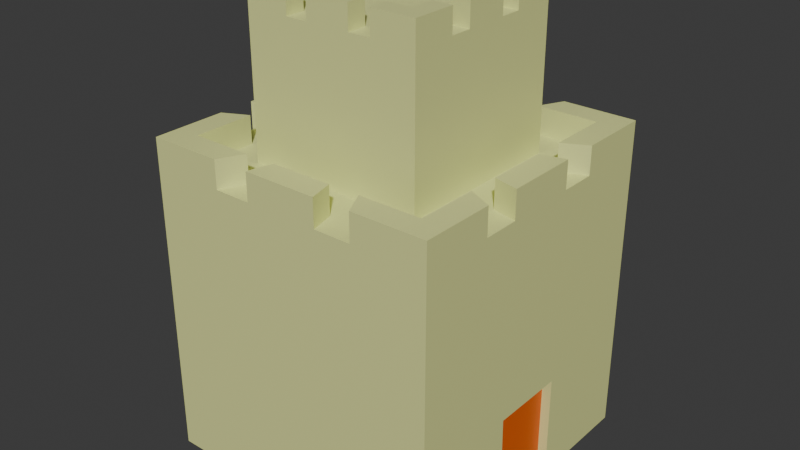 # Source: Barracks_0_1.blend  (saved by Blender 5.0.119; exported with 4.5.12 LTS)
import bpy
from mathutils import Matrix  # noqa: F401  (used for matrix-valued properties, if any)

bpy.ops.wm.read_factory_settings(use_empty=True)
scene = bpy.context.scene
scene.name = 'Scene'

# ---- collections
col_collection = bpy.data.collections.new('Collection'); scene.collection.children.link(col_collection)

# ---- materials (node trees are filled in below, after node groups)
mat_wall = bpy.data.materials.new('Wall')
mat_wood = bpy.data.materials.new('Wood')

# ---- material node trees
mat_wall.use_nodes = True; mat_wall.node_tree.nodes.clear()
_N = mat_wall.node_tree.nodes; _L = mat_wall.node_tree.links
n0 = _N.new('ShaderNodeBsdfPrincipled'); n0.name = 'Principled BSDF'; n0.location = (-200, 100)
n0.inputs[0].default_value = (0.7653, 0.8, 0.3168, 1.0)
n1 = _N.new('ShaderNodeOutputMaterial'); n1.name = 'Material Output'; n1.location = (200, 100)
_L.new(n0.outputs[0], n1.inputs[0])
n1.is_active_output = True
mat_wood.use_nodes = True; mat_wood.node_tree.nodes.clear()
_N = mat_wood.node_tree.nodes; _L = mat_wood.node_tree.links
n0 = _N.new('ShaderNodeBsdfPrincipled'); n0.name = 'Principled BSDF'; n0.location = (-200, 100)
n0.inputs[0].default_value = (0.8, 0.1173, 0.0, 1.0)
n1 = _N.new('ShaderNodeOutputMaterial'); n1.name = 'Material Output'; n1.location = (200, 100)
_L.new(n0.outputs[0], n1.inputs[0])
n1.is_active_output = True

# ---- world
world_world = bpy.data.worlds.new('World'); scene.world = world_world
world_world.use_nodes = True; world_world.node_tree.nodes.clear()
_N = world_world.node_tree.nodes; _L = world_world.node_tree.links
n0 = _N.new('ShaderNodeOutputWorld'); n0.name = 'World Output'; n0.location = (200, 100)
n1 = _N.new('ShaderNodeBackground'); n1.name = 'Background'; n1.location = (-200, 100)
n1.inputs[0].default_value = (0.05088, 0.05088, 0.05088, 1.0)
_L.new(n1.outputs[0], n0.inputs[0])
n0.is_active_output = True
world_world.color = (0.05088, 0.05088, 0.05088)
world_world.sun_shadow_jitter_overblur = 0.0

# ---- meshes
me_plane_001 = bpy.data.meshes.new('Plane.001')
me_plane_001.from_pydata([(-1.0, -1.0, 0.0), (1.0, -1.0, 0.0), (-1.0, 1.0, 0.0), (1.0, 1.0, 0.0), (-0.5933, -0.5933, 2.0), (0.5933, -0.5933, 2.0), (-0.5933, 0.5933, 2.0), (0.5933, 0.5933, 2.0), (-1.0, 1.0, 2.0), (-1.0, -1.0, 2.0), (1.0, -1.0, 2.0), (1.0, 1.0, 2.0), (-0.8318, 0.8318, 2.0), (-0.8318, -0.8318, 2.0), (0.8318, -0.8318, 2.0), (0.8318, 0.8318, 2.0), (0.0, -1.0, 0.0), (0.0, 1.0, 0.0), (0.0, -1.0, 2.0), (0.0, 1.0, 2.0), (0.0, -0.8318, 2.0), (0.0, 0.8318, 2.0), (0.0, -0.5933, 2.0), (0.0, 0.5933, 2.0), (-1.0, 0.0, 0.0), (1.0, 0.0, 0.0), (-1.0, 0.0, 2.0), (1.0, 0.0, 2.0), (-0.8318, 0.0, 2.0), (0.8318, 0.0, 2.0), (-0.5933, 0.0, 2.0), (0.5933, 0.0, 2.0), (0.0, 0.0, 0.0), (-0.5, 1.0, 0.0), (-0.5, 1.0, 2.0), (-0.4159, 0.8318, 2.0), (-0.2966, 0.5933, 2.0), (-0.5, -1.0, 0.0), (-0.5, -1.0, 2.0), (-0.4159, -0.8318, 2.0), (-0.2966, -0.5933, 2.0), (-0.5, 0.0, 0.0), (0.5, -1.0, 0.0), (0.5, -1.0, 2.0), (0.4159, -0.8318, 2.0), (0.2966, -0.5933, 2.0), (0.5, 1.0, 0.0), (0.5, 1.0, 2.0), (0.4159, 0.8318, 2.0), (0.2966, 0.5933, 2.0), (0.5, 0.0, 0.0), (1.0, 0.5, 0.0), (1.0, 0.5, 2.0), (0.8318, 0.4159, 2.0), (0.5933, 0.2966, 2.0), (-1.0, 0.5, 0.0), (-1.0, 0.5, 2.0), (-0.8318, 0.4159, 2.0), (-0.5933, 0.2966, 2.0), (0.0, 0.5, 0.0), (-0.5, 0.5, 0.0), (0.5, 0.5, 0.0), (-1.0, -0.5, 0.0), (-1.0, -0.5, 2.0), (-0.8318, -0.4159, 2.0), (-0.5933, -0.2966, 2.0), (0.0, -0.5, 0.0), (1.0, -0.5, 0.0), (1.0, -0.5, 2.0), (0.8318, -0.4159, 2.0), (0.5933, -0.2966, 2.0), (-0.5, -0.5, 0.0), (0.5, -0.5, 0.0), (-0.25, -1.0, 0.0), (-0.25, -1.0, 2.0), (-0.208, -0.8318, 2.0), (-0.1483, -0.5933, 2.0), (-0.25, 0.0, 0.0), (-0.25, 1.0, 0.0), (-0.25, 1.0, 2.0), (-0.208, 0.8318, 2.0), (-0.1483, 0.5933, 2.0), (-0.25, 0.5, 0.0), (-0.25, -0.5, 0.0), (0.25, 1.0, 0.0), (0.25, 1.0, 2.0), (0.208, 0.8318, 2.0), (0.1483, 0.5933, 2.0), (0.25, -1.0, 0.0), (0.25, -1.0, 2.0), (0.208, -0.8318, 2.0), (0.1483, -0.5933, 2.0), (0.25, 0.0, 0.0), (0.25, 0.5, 0.0), (0.25, -0.5, 0.0), (-1.0, 0.25, 0.0), (-1.0, 0.25, 2.0), (-0.8318, 0.208, 2.0), (-0.5933, 0.1483, 2.0), (0.0, 0.25, 0.0), (-0.5, 0.25, 0.0), (0.5, 0.25, 0.0), (1.0, 0.25, 0.0), (1.0, 0.25, 2.0), (0.8318, 0.208, 2.0), (0.5933, 0.1483, 2.0), (-0.25, 0.25, 0.0), (0.25, 0.25, 0.0), (1.0, -0.25, 0.0), (1.0, -0.25, 2.0), (0.8318, -0.208, 2.0), (0.5933, -0.1483, 2.0), (-1.0, -0.25, 0.0), (-1.0, -0.25, 2.0), (-0.8318, -0.208, 2.0), (-0.5933, -0.1483, 2.0), (0.0, -0.25, 0.0), (-0.5, -0.25, 0.0), (0.5, -0.25, 0.0), (-0.25, -0.25, 0.0), (0.25, -0.25, 0.0), (-1.0, -0.5, 2.187), (-1.0, -1.0, 2.187), (0.5, -1.0, 2.187), (1.0, -1.0, 2.187), (1.0, 0.5, 2.187), (1.0, 1.0, 2.187), (-0.5, 1.0, 2.187), (-1.0, 1.0, 2.187), (-0.8318, -0.4159, 2.187), (-0.8318, -0.8318, 2.187), (0.4159, -0.8318, 2.187), (0.8318, -0.8318, 2.187), (0.8318, 0.4159, 2.187), (0.8318, 0.8318, 2.187), (-0.4159, 0.8318, 2.187), (-0.8318, 0.8318, 2.187), (-0.25, -1.0, 2.187), (0.0, -1.0, 2.187), (0.25, 1.0, 2.187), (0.0, 1.0, 2.187), (-0.208, -0.8318, 2.187), (0.0, -0.8318, 2.187), (0.208, 0.8318, 2.187), (0.0, 0.8318, 2.187), (-1.0, 0.25, 2.187), (-1.0, 0.0, 2.187), (1.0, -0.25, 2.187), (1.0, 0.0, 2.187), (-0.8318, 0.208, 2.187), (-0.8318, 0.0, 2.187), (0.8318, -0.208, 2.187), (0.8318, 0.0, 2.187), (-0.5, -1.0, 2.187), (-0.4159, -0.8318, 2.187), (0.5, 1.0, 2.187), (0.4159, 0.8318, 2.187), (-1.0, 0.5, 2.187), (-0.8318, 0.4159, 2.187), (1.0, -0.5, 2.187), (0.8318, -0.4159, 2.187), (-0.25, 1.0, 2.187), (-0.208, 0.8318, 2.187), (0.25, -1.0, 2.187), (0.208, -0.8318, 2.187), (1.0, 0.25, 2.187), (0.8318, 0.208, 2.187), (-1.0, -0.25, 2.187), (-0.8318, -0.208, 2.187), (-0.4602, -0.2966, 2.941), (-0.4602, -0.4602, 2.941), (0.2966, -0.4602, 2.941), (0.4602, -0.4602, 2.941), (0.4602, 0.2966, 2.941), (0.4602, 0.4602, 2.941), (-0.2966, 0.4602, 2.941), (-0.4602, 0.4602, 2.941), (-0.1483, -0.4602, 2.941), (3.982e-08, -0.4602, 2.941), (0.1483, 0.4602, 2.941), (3.982e-08, 0.4602, 2.941), (-0.4602, 0.1483, 2.941), (-0.4602, 0.0, 2.941), (0.4602, -0.1483, 2.941), (0.4602, 0.0, 2.941), (-0.1483, 0.4602, 2.941), (-0.2966, -0.4602, 2.941), (0.1483, -0.4602, 2.941), (0.2966, 0.4602, 2.941), (0.4602, 0.1483, 2.941), (-0.4602, 0.2966, 2.941), (-0.4602, -0.1483, 2.941), (0.4602, -0.2966, 2.941), (-0.5933, -0.2966, 2.941), (-0.5933, -0.5933, 2.941), (0.2966, -0.5933, 2.941), (0.5933, -0.5933, 2.941), (0.5933, 0.2966, 2.941), (0.5933, 0.5933, 2.941), (-0.2966, 0.5933, 2.941), (-0.5933, 0.5933, 2.941), (-0.1483, -0.5933, 2.941), (3.982e-08, -0.5933, 2.941), (0.1483, 0.5933, 2.941), (3.982e-08, 0.5933, 2.941), (-0.5933, 0.1483, 2.941), (-0.5933, 0.0, 2.941), (0.5933, -0.1483, 2.941), (0.5933, 0.0, 2.941), (-0.1483, 0.5933, 2.941), (-0.2966, -0.5933, 2.941), (0.1483, -0.5933, 2.941), (0.2966, 0.5933, 2.941), (0.5933, 0.1483, 2.941), (-0.5933, 0.2966, 2.941), (-0.5933, -0.1483, 2.941), (0.5933, -0.2966, 2.941), (-0.5933, -0.2966, 3.101), (-0.5933, -0.5933, 3.101), (0.2966, -0.5933, 3.101), (0.5933, -0.5933, 3.101), (0.5933, 0.2966, 3.101), (0.5933, 0.5933, 3.101), (-0.2966, 0.5933, 3.101), (-0.5933, 0.5933, 3.101), (-0.1483, -0.5933, 3.101), (3.982e-08, -0.5933, 3.101), (0.1483, 0.5933, 3.101), (3.982e-08, 0.5933, 3.101), (-0.5933, 0.1483, 3.101), (-0.5933, 0.0, 3.101), (0.5933, -0.1483, 3.101), (0.5933, 0.0, 3.101), (-0.2966, -0.5933, 3.101), (0.2966, 0.5933, 3.101), (-0.5933, 0.2966, 3.101), (0.5933, -0.2966, 3.101), (-0.1483, 0.5933, 3.101), (0.1483, -0.5933, 3.101), (0.5933, 0.1483, 3.101), (-0.5933, -0.1483, 3.101), (-0.4602, -0.2966, 3.101), (-0.4602, -0.4602, 3.101), (0.2966, -0.4602, 3.101), (0.4602, -0.4602, 3.101), (0.4602, 0.2966, 3.101), (0.4602, 0.4602, 3.101), (-0.2966, 0.4602, 3.101), (-0.4602, 0.4602, 3.101), (-0.1483, -0.4602, 3.101), (3.982e-08, -0.4602, 3.101), (0.1483, 0.4602, 3.101), (3.982e-08, 0.4602, 3.101), (-0.4602, 0.1483, 3.101), (-0.4602, 0.0, 3.101), (0.4602, -0.1483, 3.101), (0.4602, 0.0, 3.101), (-0.2966, -0.4602, 3.101), (0.2966, 0.4602, 3.101), (-0.4602, 0.2966, 3.101), (0.4602, -0.2966, 3.101), (-0.1483, 0.4602, 3.101), (0.1483, -0.4602, 3.101), (0.4602, 0.1483, 3.101), (-0.4602, -0.1483, 3.101), (0.9368, -0.25, 0.0), (1.0, 0.25, 0.7056), (1.0, -0.2646, 0.7055), (0.9368, 0.0, 0.0), (0.9368, 0.25, 0.0), (0.9368, 0.25, 0.7056), (0.9368, -0.2646, 0.7055)], [], [(61, 46, 3, 51), (11, 47, 155, 126), (82, 78, 17, 59), (119, 77, 32, 116), (118, 50, 25, 108), (112, 24, 41, 117), (55, 2, 33, 60), (28, 97, 149, 150, 168, 114), (75, 39, 38, 74), (120, 92, 50, 118), (8, 56, 157, 128), (70, 5, 14, 69, 110, 29, 104, 53, 15, 7, 54, 105, 31, 111), (86, 48, 47, 85), (93, 84, 46, 61), (107, 93, 61, 101), (95, 55, 60, 100), (64, 63, 121, 129), (49, 7, 15, 48, 86, 21, 80, 35, 12, 6, 36, 81, 23, 87), (106, 82, 59, 99), (97, 57, 56, 96), (101, 61, 51, 102), (88, 94, 72, 42), (0, 62, 71, 37), (62, 0, 9, 63, 113, 26, 96, 56, 8, 2, 55, 95, 24, 112), (42, 72, 67, 1), (34, 8, 128, 127), (42, 1, 10, 43, 89, 18, 74, 38, 9, 0, 37, 73, 16, 88), (40, 4, 13, 39, 75, 20, 90, 44, 14, 5, 45, 91, 22, 76), (73, 83, 66, 16), (110, 69, 68, 109), (37, 71, 83, 73), (100, 60, 82, 106), (97, 96, 145, 149), (21, 86, 143, 144, 162, 80), (117, 41, 77, 119), (60, 33, 78, 82), (35, 80, 79, 34), (16, 66, 94, 88), (99, 59, 93, 107), (59, 17, 84, 93), (3, 46, 84, 17, 78, 33, 2, 8, 34, 79, 19, 85, 47, 11), (116, 32, 92, 120), (44, 90, 89, 43), (32, 99, 107, 92), (41, 100, 106, 77), (50, 101, 102, 25), (58, 6, 12, 57, 97, 28, 114, 64, 13, 4, 65, 115, 30, 98), (77, 106, 99, 32), (24, 95, 100, 41), (92, 107, 101, 50), (53, 104, 103, 52), (66, 116, 120, 94), (71, 117, 119, 83), (51, 3, 11, 52, 103, 27, 109, 68, 10, 1, 67, 108, 267, 266, 102), (94, 120, 118, 72), (62, 112, 117, 71), (72, 118, 108, 67), (64, 114, 113, 63), (83, 119, 116, 66), (52, 11, 126, 125), (156, 134, 133, 125, 126, 155), (168, 150, 149, 145, 146, 167), (164, 142, 141, 137, 138, 163), (166, 152, 151, 147, 148, 165), (160, 132, 131, 123, 124, 159), (158, 136, 135, 127, 128, 157), (154, 130, 129, 121, 122, 153), (162, 144, 143, 139, 140, 161), (9, 38, 153, 122), (57, 12, 136, 158), (68, 69, 160, 159), (85, 19, 79, 161, 140, 139), (48, 15, 134, 156), (75, 74, 137, 141), (39, 13, 130, 154), (90, 20, 75, 141, 142, 164), (103, 104, 166, 165), (180, 179, 251, 252, 261, 185), (13, 64, 129, 130), (10, 68, 159, 124), (109, 27, 103, 165, 148, 147), (79, 80, 162, 161), (14, 44, 131, 132), (110, 109, 147, 151), (44, 43, 123, 131), (69, 14, 132, 160), (96, 26, 113, 167, 146, 145), (15, 53, 133, 134), (86, 85, 139, 143), (47, 48, 156, 155), (35, 34, 127, 135), (12, 35, 135, 136), (29, 110, 151, 152, 166, 104), (38, 39, 154, 153), (53, 52, 125, 133), (89, 90, 164, 163), (113, 114, 168, 167), (63, 9, 122, 121), (56, 57, 158, 157), (43, 10, 124, 123), (173, 174, 188, 179, 180, 185, 175, 176, 190, 181, 182, 191, 169, 170, 186, 177, 178, 187, 171, 172, 192, 183, 184, 189), (49, 87, 23, 81, 36, 6, 200, 199, 209, 204, 203, 212, 198, 7), (4, 40, 76, 22, 91, 45, 5, 196, 195, 211, 202, 201, 210, 194), (5, 70, 111, 31, 105, 54, 7, 198, 197, 213, 208, 207, 216, 196), (58, 98, 30, 115, 65, 4, 194, 193, 215, 206, 205, 214, 200, 6), (242, 241, 217, 218, 233, 257), (202, 211, 238, 226, 225, 201), (214, 190, 259, 235), (175, 199, 223, 247), (182, 181, 253, 254, 264, 191), (205, 206, 215, 240, 230, 229), (213, 189, 263, 239), (175, 185, 209, 199), (244, 243, 219, 220, 236, 260), (171, 187, 211, 195), (252, 251, 227, 228, 237, 261), (173, 189, 213, 197), (248, 247, 223, 224, 235, 259), (169, 191, 215, 193), (246, 245, 221, 222, 234, 258), (177, 186, 210, 201), (256, 255, 231, 232, 239, 263), (179, 188, 212, 203), (250, 249, 225, 226, 238, 262), (181, 190, 214, 205), (254, 253, 229, 230, 240, 264), (183, 192, 216, 207), (184, 183, 255, 256, 263, 189), (215, 191, 264, 240), (203, 204, 209, 237, 228, 227), (207, 208, 213, 239, 232, 231), (177, 201, 225, 249), (216, 192, 260, 236), (178, 177, 249, 250, 262, 187), (194, 210, 233, 218), (179, 203, 227, 251), (186, 170, 242, 257), (198, 212, 234, 222), (181, 205, 229, 253), (188, 174, 246, 258), (169, 193, 217, 241), (200, 214, 235, 224), (183, 207, 231, 255), (193, 194, 218, 217), (190, 176, 248, 259), (209, 185, 261, 237), (195, 196, 220, 219), (170, 169, 241, 242), (171, 195, 219, 243), (196, 216, 236, 220), (210, 186, 257, 233), (197, 198, 222, 221), (172, 171, 243, 244), (192, 172, 244, 260), (211, 187, 262, 238), (199, 200, 224, 223), (174, 173, 245, 246), (173, 197, 221, 245), (212, 188, 258, 234), (176, 175, 247, 248), (74, 18, 89, 163, 138, 137), (269, 270, 271, 265, 268), (108, 25, 268, 265), (266, 267, 271, 270), (25, 102, 269, 268), (267, 108, 265, 271), (102, 266, 270, 269)])
me_plane_001.polygons.foreach_set('material_index', [0, 0, 0, 0, 0, 0, 0, 0, 0, 0, 0, 0, 0, 0, 0, 0, 0, 0, 0, 0, 0, 0, 0, 0, 0, 0, 0, 0, 0, 0, 0, 0, 0, 0, 0, 0, 0, 0, 0, 0, 0, 0, 0, 0, 0, 0, 0, 0, 0, 0, 0, 0, 0, 0, 0, 0, 0, 0, 0, 0, 0, 0, 0, 0, 0, 0, 0, 0, 0, 0, 0, 0, 0, 0, 0, 0, 0, 0, 0, 0, 0, 0, 0, 0, 0, 0, 0, 0, 0, 0, 0, 0, 0, 0, 0, 0, 0, 0, 0, 0, 0, 0, 0, 0, 0, 0, 0, 0, 0, 0, 0, 0, 0, 0, 0, 0, 0, 0, 0, 0, 0, 0, 0, 0, 0, 0, 0, 0, 0, 0, 0, 0, 0, 0, 0, 0, 0, 0, 0, 0, 0, 0, 0, 0, 0, 0, 0, 0, 0, 0, 0, 0, 0, 0, 0, 0, 0, 0, 0, 0, 0, 1, 0, 0, 0, 0, 0])
_uv = me_plane_001.uv_layers.new(name='UVMap')
_uv.uv.foreach_set('vector', [0.75, 0.75, 0.75, 1.0, 1.0, 1.0, 1.0, 0.75, 1.0, 1.0, 0.75, 1.0, 0.75, 1.0, 1.0, 1.0, 0.375, 0.75, 0.375, 1.0, 0.5, 1.0, 0.5, 0.75, 0.375, 0.375, 0.375, 0.5, 0.5, 0.5, 0.5, 0.375, 0.75, 0.375, 0.75, 0.5, 1.0, 0.5, 1.0, 0.375, 0.0, 0.375, 0.0, 0.5, 0.25, 0.5, 0.25, 0.375, 0.0, 0.75, 0.0, 1.0, 0.25, 1.0, 0.25, 0.75, 0.08409, 0.5, 0.08409, 0.604, 0.08409, 0.604, 0.08409, 0.5, 0.08409, 0.396, 0.08409, 0.396, 0.396, 0.08409, 0.292, 0.08409, 0.25, 0.0, 0.375, 0.0, 0.625, 0.375, 0.625, 0.5, 0.75, 0.5, 0.75, 0.375, 0.0, 1.0, 0.0, 0.75, 0.0, 0.75, 0.0, 1.0, 0.7966, 0.3517, 0.7966, 0.2034, 0.9159, 0.08409, 0.9159, 0.292, 0.9159, 0.396, 0.9159, 0.5, 0.9159, 0.604, 0.9159, 0.708, 0.9159, 0.9159, 0.7966, 0.7966, 0.7966, 0.6483, 0.7966, 0.5742, 0.7966, 0.5, 0.7966, 0.4258, 0.604, 0.9159, 0.708, 0.9159, 0.75, 1.0, 0.625, 1.0, 0.625, 0.75, 0.625, 1.0, 0.75, 1.0, 0.75, 0.75, 0.625, 0.625, 0.625, 0.75, 0.75, 0.75, 0.75, 0.625, 0.0, 0.625, 0.0, 0.75, 0.25, 0.75, 0.25, 0.625, 0.08409, 0.292, 0.0, 0.25, 0.0, 0.25, 0.08409, 0.292, 0.6483, 0.7966, 0.7966, 0.7966, 0.9159, 0.9159, 0.708, 0.9159, 0.604, 0.9159, 0.5, 0.9159, 0.396, 0.9159, 0.292, 0.9159, 0.08409, 0.9159, 0.2034, 0.7966, 0.3517, 0.7966, 0.4258, 0.7966, 0.5, 0.7966, 0.5742, 0.7966, 0.375, 0.625, 0.375, 0.75, 0.5, 0.75, 0.5, 0.625, 0.08409, 0.604, 0.08409, 0.708, 0.0, 0.75, 0.0, 0.625, 0.75, 0.625, 0.75, 0.75, 1.0, 0.75, 1.0, 0.625, 0.625, 0.0, 0.625, 0.25, 0.75, 0.25, 0.75, 0.0, 0.0, 0.0, 0.0, 0.25, 0.25, 0.25, 0.25, 0.0, 0.0, 0.25, 0.0, 0.0, 0.0, 0.0, 0.0, 0.25, 0.0, 0.375, 0.0, 0.5, 0.0, 0.625, 0.0, 0.75, 0.0, 1.0, 0.0, 1.0, 0.0, 0.75, 0.0, 0.625, 0.0, 0.5, 0.0, 0.375, 0.75, 0.0, 0.75, 0.25, 1.0, 0.25, 1.0, 0.0, 0.25, 1.0, 0.0, 1.0, 0.0, 1.0, 0.25, 1.0, 0.75, 0.0, 1.0, 0.0, 1.0, 0.0, 0.75, 0.0, 0.625, 0.0, 0.5, 0.0, 0.375, 0.0, 0.25, 0.0, 0.0, 0.0, 0.0, 0.0, 0.25, 0.0, 0.375, 0.0, 0.5, 0.0, 0.625, 0.0, 0.3517, 0.2034, 0.2034, 0.2034, 0.08409, 0.08409, 0.292, 0.08409, 0.396, 0.08409, 0.5, 0.08409, 0.604, 0.08409, 0.708, 0.08409, 0.9159, 0.08409, 0.7966, 0.2034, 0.6483, 0.2034, 0.5742, 0.2034, 0.5, 0.2034, 0.4258, 0.2034, 0.375, 0.0, 0.375, 0.25, 0.5, 0.25, 0.5, 0.0, 0.9159, 0.396, 0.9159, 0.292, 1.0, 0.25, 1.0, 0.375, 0.25, 0.0, 0.25, 0.25, 0.375, 0.25, 0.375, 0.0, 0.25, 0.625, 0.25, 0.75, 0.375, 0.75, 0.375, 0.625, 0.08409, 0.604, 0.0, 0.625, 0.0, 0.625, 0.08409, 0.604, 0.5, 0.9159, 0.604, 0.9159, 0.604, 0.9159, 0.5, 0.9159, 0.396, 0.9159, 0.396, 0.9159, 0.25, 0.375, 0.25, 0.5, 0.375, 0.5, 0.375, 0.375, 0.25, 0.75, 0.25, 1.0, 0.375, 1.0, 0.375, 0.75, 0.292, 0.9159, 0.396, 0.9159, 0.375, 1.0, 0.25, 1.0, 0.5, 0.0, 0.5, 0.25, 0.625, 0.25, 0.625, 0.0, 0.5, 0.625, 0.5, 0.75, 0.625, 0.75, 0.625, 0.625, 0.5, 0.75, 0.5, 1.0, 0.625, 1.0, 0.625, 0.75, 1.0, 1.0, 0.75, 1.0, 0.625, 1.0, 0.5, 1.0, 0.375, 1.0, 0.25, 1.0, 0.0, 1.0, 0.0, 1.0, 0.25, 1.0, 0.375, 1.0, 0.5, 1.0, 0.625, 1.0, 0.75, 1.0, 1.0, 1.0, 0.5, 0.375, 0.5, 0.5, 0.625, 0.5, 0.625, 0.375, 0.708, 0.08409, 0.604, 0.08409, 0.625, 0.0, 0.75, 0.0, 0.5, 0.5, 0.5, 0.625, 0.625, 0.625, 0.625, 0.5, 0.25, 0.5, 0.25, 0.625, 0.375, 0.625, 0.375, 0.5, 0.75, 0.5, 0.75, 0.625, 1.0, 0.625, 1.0, 0.5, 0.2034, 0.6483, 0.2034, 0.7966, 0.08409, 0.9159, 0.08409, 0.708, 0.08409, 0.604, 0.08409, 0.5, 0.08409, 0.396, 0.08409, 0.292, 0.08409, 0.08409, 0.2034, 0.2034, 0.2034, 0.3517, 0.2034, 0.4258, 0.2034, 0.5, 0.2034, 0.5742, 0.375, 0.5, 0.375, 0.625, 0.5, 0.625, 0.5, 0.5, 0.0, 0.5, 0.0, 0.625, 0.25, 0.625, 0.25, 0.5, 0.625, 0.5, 0.625, 0.625, 0.75, 0.625, 0.75, 0.5, 0.9159, 0.708, 0.9159, 0.604, 1.0, 0.625, 1.0, 0.75, 0.5, 0.25, 0.5, 0.375, 0.625, 0.375, 0.625, 0.25, 0.25, 0.25, 0.25, 0.375, 0.375, 0.375, 0.375, 0.25, 1.0, 0.75, 1.0, 1.0, 1.0, 1.0, 1.0, 0.75, 1.0, 0.625, 1.0, 0.5, 1.0, 0.375, 1.0, 0.25, 1.0, 0.0, 1.0, 0.0, 1.0, 0.25, 1.0, 0.3514, 1.0, 0.3515, 1.0, 0.625, 1.0, 0.625, 0.625, 0.25, 0.625, 0.375, 0.75, 0.375, 0.75, 0.25, 0.0, 0.25, 0.0, 0.375, 0.25, 0.375, 0.25, 0.25, 0.75, 0.25, 0.75, 0.375, 1.0, 0.3514, 1.0, 0.25, 0.08409, 0.292, 0.08409, 0.396, 0.0, 0.375, 0.0, 0.25, 0.375, 0.25, 0.375, 0.375, 0.5, 0.375, 0.5, 0.25, 1.0, 0.75, 1.0, 1.0, 1.0, 1.0, 1.0, 0.75, 0.708, 0.9159, 0.9159, 0.9159, 0.9159, 0.708, 1.0, 0.75, 1.0, 1.0, 0.75, 1.0, 0.08409, 0.396, 0.08409, 0.5, 0.08409, 0.604, 0.0, 0.625, 0.0, 0.5, 0.0, 0.375, 0.604, 0.08409, 0.5, 0.08409, 0.396, 0.08409, 0.375, 0.0, 0.5, 0.0, 0.625, 0.0, 0.9159, 0.604, 0.9159, 0.5, 0.9159, 0.396, 1.0, 0.375, 1.0, 0.5, 1.0, 0.625, 0.9159, 0.292, 0.9159, 0.08409, 0.708, 0.08409, 0.75, 0.0, 1.0, 0.0, 1.0, 0.25, 0.08409, 0.708, 0.08409, 0.9159, 0.292, 0.9159, 0.25, 1.0, 0.0, 1.0, 0.0, 0.75, 0.292, 0.08409, 0.08409, 0.08409, 0.08409, 0.292, 0.0, 0.25, 0.0, 0.0, 0.25, 0.0, 0.396, 0.9159, 0.5, 0.9159, 0.604, 0.9159, 0.625, 1.0, 0.5, 1.0, 0.375, 1.0, 0.0, 0.0, 0.25, 0.0, 0.25, 0.0, 0.0, 0.0, 0.08409, 0.708, 0.08409, 0.9159, 0.08409, 0.9159, 0.08409, 0.708, 1.0, 0.25, 0.9159, 0.292, 0.9159, 0.292, 1.0, 0.25, 0.625, 1.0, 0.5, 1.0, 0.375, 1.0, 0.375, 1.0, 0.5, 1.0, 0.625, 1.0, 0.708, 0.9159, 0.9159, 0.9159, 0.9159, 0.9159, 0.708, 0.9159, 0.396, 0.08409, 0.375, 0.0, 0.375, 0.0, 0.396, 0.08409, 0.292, 0.08409, 0.08409, 0.08409, 0.08409, 0.08409, 0.292, 0.08409, 0.604, 0.08409, 0.5, 0.08409, 0.396, 0.08409, 0.396, 0.08409, 0.5, 0.08409, 0.604, 0.08409, 1.0, 0.625, 0.9159, 0.604, 0.9159, 0.604, 1.0, 0.625, 0.5, 0.7301, 0.5742, 0.7301, 0.5742, 0.7301, 0.5, 0.7301, 0.4258, 0.7301, 0.4258, 0.7301, 0.08409, 0.08409, 0.08409, 0.292, 0.08409, 0.292, 0.08409, 0.08409, 1.0, 0.0, 1.0, 0.25, 1.0, 0.25, 1.0, 0.0, 1.0, 0.375, 1.0, 0.5, 1.0, 0.625, 1.0, 0.625, 1.0, 0.5, 1.0, 0.375, 0.375, 1.0, 0.396, 0.9159, 0.396, 0.9159, 0.375, 1.0, 0.9159, 0.08409, 0.708, 0.08409, 0.708, 0.08409, 0.9159, 0.08409, 0.9159, 0.396, 1.0, 0.375, 1.0, 0.375, 0.9159, 0.396, 0.708, 0.08409, 0.75, 0.0, 0.75, 0.0, 0.708, 0.08409, 0.9159, 0.292, 0.9159, 0.08409, 0.9159, 0.08409, 0.9159, 0.292, 0.0, 0.625, 0.0, 0.5, 0.0, 0.375, 0.0, 0.375, 0.0, 0.5, 0.0, 0.625, 0.9159, 0.9159, 0.9159, 0.708, 0.9159, 0.708, 0.9159, 0.9159, 0.604, 0.9159, 0.625, 1.0, 0.625, 1.0, 0.604, 0.9159, 0.75, 1.0, 0.708, 0.9159, 0.708, 0.9159, 0.75, 1.0, 0.292, 0.9159, 0.25, 1.0, 0.25, 1.0, 0.292, 0.9159, 0.08409, 0.9159, 0.292, 0.9159, 0.292, 0.9159, 0.08409, 0.9159, 0.9159, 0.5, 0.9159, 0.396, 0.9159, 0.396, 0.9159, 0.5, 0.9159, 0.604, 0.9159, 0.604, 0.25, 0.0, 0.292, 0.08409, 0.292, 0.08409, 0.25, 0.0, 0.9159, 0.708, 1.0, 0.75, 1.0, 0.75, 0.9159, 0.708, 0.625, 0.0, 0.604, 0.08409, 0.604, 0.08409, 0.625, 0.0, 0.0, 0.375, 0.08409, 0.396, 0.08409, 0.396, 0.0, 0.375, 0.0, 0.25, 0.0, 0.0, 0.0, 0.0, 0.0, 0.25, 0.0, 0.75, 0.08409, 0.708, 0.08409, 0.708, 0.0, 0.75, 0.75, 0.0, 1.0, 0.0, 1.0, 0.0, 0.75, 0.0, 0.7301, 0.6483, 0.7301, 0.7301, 0.6483, 0.7301, 0.5742, 0.7301, 0.5, 0.7301, 0.4258, 0.7301, 0.3517, 0.7301, 0.2699, 0.7301, 0.2699, 0.6483, 0.2699, 0.5742, 0.2699, 0.5, 0.2699, 0.4258, 0.2699, 0.3517, 0.2699, 0.2699, 0.3517, 0.2699, 0.4258, 0.2699, 0.5, 0.2699, 0.5742, 0.2699, 0.6483, 0.2699, 0.7301, 0.2699, 0.7301, 0.3517, 0.7301, 0.4258, 0.7301, 0.5, 0.7301, 0.5742, 0.6483, 0.7966, 0.5742, 0.7966, 0.5, 0.7966, 0.4258, 0.7966, 0.3517, 0.7966, 0.2034, 0.7966, 0.2034, 0.7966, 0.3517, 0.7966, 0.4258, 0.7966, 0.5, 0.7966, 0.5742, 0.7966, 0.6483, 0.7966, 0.7966, 0.7966, 0.7966, 0.7966, 0.2034, 0.2034, 0.3517, 0.2034, 0.4258, 0.2034, 0.5, 0.2034, 0.5742, 0.2034, 0.6483, 0.2034, 0.7966, 0.2034, 0.7966, 0.2034, 0.6483, 0.2034, 0.5742, 0.2034, 0.5, 0.2034, 0.4258, 0.2034, 0.3517, 0.2034, 0.2034, 0.2034, 0.7966, 0.2034, 0.7966, 0.3517, 0.7966, 0.4258, 0.7966, 0.5, 0.7966, 0.5742, 0.7966, 0.6483, 0.7966, 0.7966, 0.7966, 0.7966, 0.7966, 0.6483, 0.7966, 0.5742, 0.7966, 0.5, 0.7966, 0.4258, 0.7966, 0.3517, 0.7966, 0.2034, 0.2034, 0.6483, 0.2034, 0.5742, 0.2034, 0.5, 0.2034, 0.4258, 0.2034, 0.3517, 0.2034, 0.2034, 0.2034, 0.2034, 0.2034, 0.3517, 0.2034, 0.4258, 0.2034, 0.5, 0.2034, 0.5742, 0.2034, 0.6483, 0.2034, 0.7966, 0.2034, 0.7966, 0.2699, 0.2699, 0.2699, 0.3517, 0.2034, 0.3517, 0.2034, 0.2034, 0.3517, 0.2034, 0.3517, 0.2699, 0.5, 0.2034, 0.5742, 0.2034, 0.5742, 0.2034, 0.5, 0.2034, 0.4258, 0.2034, 0.4258, 0.2034, 0.2034, 0.6483, 0.2699, 0.6483, 0.2699, 0.6483, 0.2034, 0.6483, 0.3517, 0.7301, 0.3517, 0.7966, 0.3517, 0.7966, 0.3517, 0.7301, 0.2699, 0.5, 0.2699, 0.5742, 0.2699, 0.5742, 0.2699, 0.5, 0.2699, 0.4258, 0.2699, 0.4258, 0.2034, 0.5742, 0.2034, 0.5, 0.2034, 0.4258, 0.2034, 0.4258, 0.2034, 0.5, 0.2034, 0.5742, 0.7966, 0.5742, 0.7301, 0.5742, 0.7301, 0.5742, 0.7966, 0.5742, 0.3517, 0.7301, 0.4258, 0.7301, 0.4258, 0.7966, 0.3517, 0.7966, 0.7301, 0.2699, 0.6483, 0.2699, 0.6483, 0.2034, 0.7966, 0.2034, 0.7966, 0.3517, 0.7301, 0.3517, 0.6483, 0.2699, 0.5742, 0.2699, 0.5742, 0.2034, 0.6483, 0.2034, 0.5, 0.7301, 0.5742, 0.7301, 0.5742, 0.7966, 0.5, 0.7966, 0.4258, 0.7966, 0.4258, 0.7301, 0.7301, 0.6483, 0.7301, 0.5742, 0.7966, 0.5742, 0.7966, 0.6483, 0.2699, 0.7301, 0.3517, 0.7301, 0.3517, 0.7966, 0.2034, 0.7966, 0.2034, 0.6483, 0.2699, 0.6483, 0.2699, 0.3517, 0.2699, 0.4258, 0.2034, 0.4258, 0.2034, 0.3517, 0.7301, 0.7301, 0.7301, 0.6483, 0.7966, 0.6483, 0.7966, 0.7966, 0.6483, 0.7966, 0.6483, 0.7301, 0.4258, 0.2699, 0.3517, 0.2699, 0.3517, 0.2034, 0.4258, 0.2034, 0.7301, 0.5, 0.7301, 0.4258, 0.7966, 0.4258, 0.7966, 0.5, 0.7966, 0.5742, 0.7301, 0.5742, 0.5742, 0.7301, 0.6483, 0.7301, 0.6483, 0.7966, 0.5742, 0.7966, 0.5, 0.2699, 0.4258, 0.2699, 0.4258, 0.2034, 0.5, 0.2034, 0.5742, 0.2034, 0.5742, 0.2699, 0.2699, 0.5742, 0.2699, 0.6483, 0.2034, 0.6483, 0.2034, 0.5742, 0.2699, 0.5, 0.2699, 0.5742, 0.2034, 0.5742, 0.2034, 0.5, 0.2034, 0.4258, 0.2699, 0.4258, 0.7301, 0.4258, 0.7301, 0.3517, 0.7966, 0.3517, 0.7966, 0.4258, 0.7301, 0.5, 0.7301, 0.4258, 0.7301, 0.4258, 0.7301, 0.5, 0.7301, 0.5742, 0.7301, 0.5742, 0.2034, 0.4258, 0.2699, 0.4258, 0.2699, 0.4258, 0.2034, 0.4258, 0.5742, 0.7966, 0.5, 0.7966, 0.4258, 0.7966, 0.4258, 0.7966, 0.5, 0.7966, 0.5742, 0.7966, 0.7966, 0.4258, 0.7966, 0.5, 0.7966, 0.5742, 0.7966, 0.5742, 0.7966, 0.5, 0.7966, 0.4258, 0.4258, 0.2699, 0.4258, 0.2034, 0.4258, 0.2034, 0.4258, 0.2699, 0.7966, 0.3517, 0.7301, 0.3517, 0.7301, 0.3517, 0.7966, 0.3517, 0.5, 0.2699, 0.4258, 0.2699, 0.4258, 0.2699, 0.5, 0.2699, 0.5742, 0.2699, 0.5742, 0.2699, 0.2034, 0.2034, 0.3517, 0.2034, 0.3517, 0.2034, 0.2034, 0.2034, 0.5742, 0.7301, 0.5742, 0.7966, 0.5742, 0.7966, 0.5742, 0.7301, 0.3517, 0.2699, 0.2699, 0.2699, 0.2699, 0.2699, 0.3517, 0.2699, 0.7966, 0.7966, 0.6483, 0.7966, 0.6483, 0.7966, 0.7966, 0.7966, 0.2699, 0.5742, 0.2034, 0.5742, 0.2034, 0.5742, 0.2699, 0.5742, 0.6483, 0.7301, 0.7301, 0.7301, 0.7301, 0.7301, 0.6483, 0.7301, 0.2699, 0.3517, 0.2034, 0.3517, 0.2034, 0.3517, 0.2699, 0.3517, 0.2034, 0.7966, 0.2034, 0.6483, 0.2034, 0.6483, 0.2034, 0.7966, 0.7301, 0.4258, 0.7966, 0.4258, 0.7966, 0.4258, 0.7301, 0.4258, 0.2034, 0.3517, 0.2034, 0.2034, 0.2034, 0.2034, 0.2034, 0.3517, 0.2699, 0.6483, 0.2699, 0.7301, 0.2699, 0.7301, 0.2699, 0.6483, 0.4258, 0.7966, 0.4258, 0.7301, 0.4258, 0.7301, 0.4258, 0.7966, 0.6483, 0.2034, 0.7966, 0.2034, 0.7966, 0.2034, 0.6483, 0.2034, 0.2699, 0.2699, 0.2699, 0.3517, 0.2699, 0.3517, 0.2699, 0.2699, 0.6483, 0.2699, 0.6483, 0.2034, 0.6483, 0.2034, 0.6483, 0.2699, 0.7966, 0.2034, 0.7966, 0.3517, 0.7966, 0.3517, 0.7966, 0.2034, 0.3517, 0.2034, 0.3517, 0.2699, 0.3517, 0.2699, 0.3517, 0.2034, 0.7966, 0.6483, 0.7966, 0.7966, 0.7966, 0.7966, 0.7966, 0.6483, 0.7301, 0.2699, 0.6483, 0.2699, 0.6483, 0.2699, 0.7301, 0.2699, 0.7301, 0.3517, 0.7301, 0.2699, 0.7301, 0.2699, 0.7301, 0.3517, 0.5742, 0.2034, 0.5742, 0.2699, 0.5742, 0.2699, 0.5742, 0.2034, 0.3517, 0.7966, 0.2034, 0.7966, 0.2034, 0.7966, 0.3517, 0.7966, 0.7301, 0.7301, 0.7301, 0.6483, 0.7301, 0.6483, 0.7301, 0.7301, 0.7301, 0.6483, 0.7966, 0.6483, 0.7966, 0.6483, 0.7301, 0.6483, 0.6483, 0.7966, 0.6483, 0.7301, 0.6483, 0.7301, 0.6483, 0.7966, 0.2699, 0.7301, 0.3517, 0.7301, 0.3517, 0.7301, 0.2699, 0.7301, 0.375, 0.0, 0.5, 0.0, 0.625, 0.0, 0.625, 0.0, 0.5, 0.0, 0.375, 0.0, 1.0, 0.625, 1.0, 0.625, 1.0, 0.3515, 1.0, 0.375, 1.0, 0.5, 1.0, 0.375, 1.0, 0.5, 1.0, 0.5, 1.0, 0.375, 1.0, 0.625, 1.0, 0.3515, 1.0, 0.3515, 1.0, 0.625, 1.0, 0.5, 1.0, 0.625, 1.0, 0.625, 1.0, 0.5, 1.0, 0.3515, 1.0, 0.3514, 1.0, 0.3514, 1.0, 0.3515, 1.0, 0.625, 1.0, 0.625, 1.0, 0.625, 1.0, 0.625])
me_plane_001.materials.append(mat_wall)
me_plane_001.materials.append(mat_wood)
me_plane_001.update()

# ---- objects
ob_plane = bpy.data.objects.new('Plane', me_plane_001)

# ---- transforms, parenting, visibility, modifiers, constraints
ob_plane.location = (0.0, 0.0, 0.0)
ob_plane.scale = (2.0, 2.0, 2.0)

# ---- collection membership
col_collection.objects.link(ob_plane)

# ---- scene / render settings (as saved in the file)
scene.frame_start = 1; scene.frame_end = 250; scene.frame_set(1)
scene.render.engine = 'BLENDER_EEVEE_NEXT'
scene.render.bake_bias = 0.0
scene.render.bake_samples = 0
scene.cycles.sampling_pattern = 'TABULATED_SOBOL'
scene.eevee.use_volume_custom_range = False
bpy.context.view_layer.update()

# ---- added for rendering (the .blend has no active camera and no usable light): camera, sun
cam_auto = bpy.data.cameras.new('AutoCamera')
cam_auto.lens = 50.0
cam_auto.sensor_width = 36.0
cam_auto.clip_end = 1000.0
ob_auto_camera = bpy.data.objects.new('AutoCamera', cam_auto)
scene.collection.objects.link(ob_auto_camera)
ob_auto_camera.location = (7.76641, -9.3197, 9.31396)
ob_auto_camera.rotation_euler = (1.09748, -7.21219e-08, 0.694738)
scene.camera = ob_auto_camera
light_auto_sun = bpy.data.lights.new('AutoSun', 'SUN')
light_auto_sun.energy = 3.0
light_auto_sun.angle = 0.0523599
ob_auto_sun = bpy.data.objects.new('AutoSun', light_auto_sun)
scene.collection.objects.link(ob_auto_sun)
ob_auto_sun.rotation_euler = (0.872665, 0.174533, 0.523599)
bpy.context.view_layer.update()
